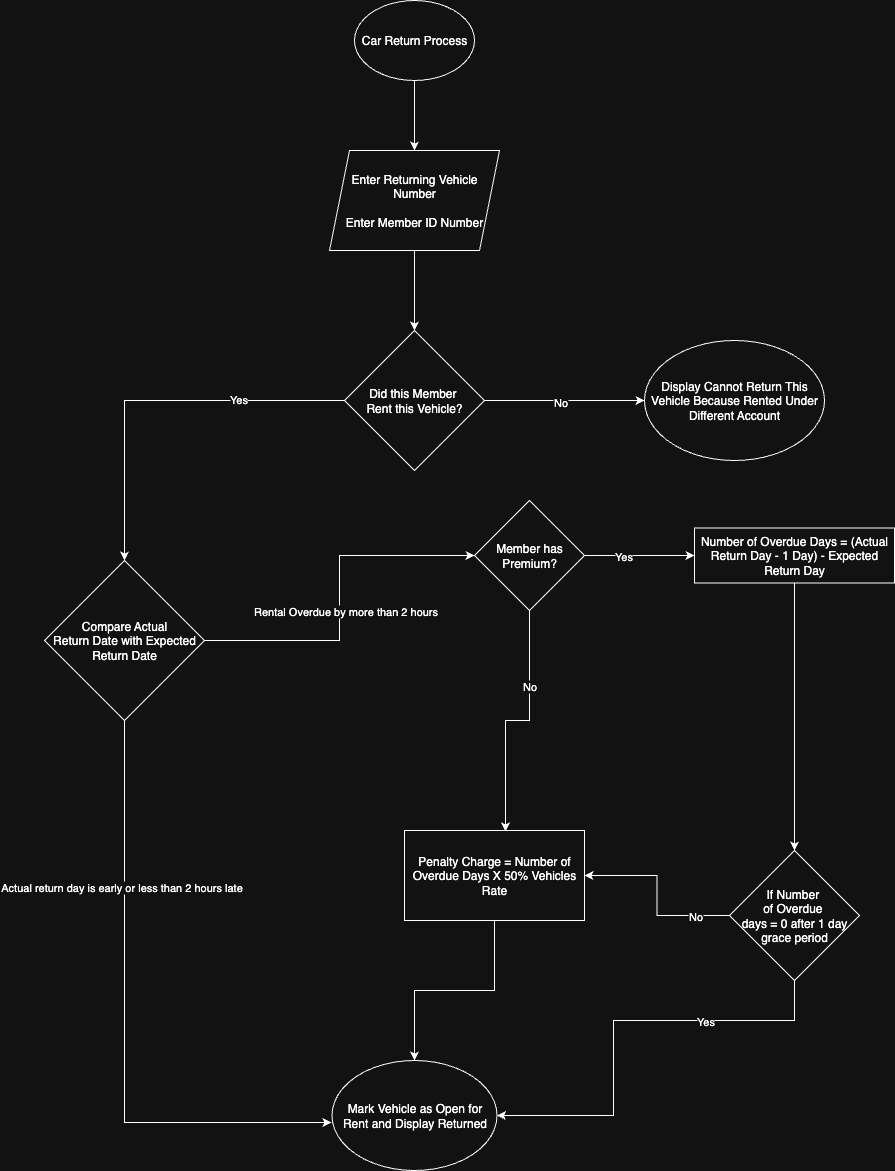

The diagram above was exported from draw.io. Its source (the exported page's mxGraphModel, read from the mxfile embedded in the PNG):
<mxGraphModel dx="1426" dy="853" grid="1" gridSize="10" guides="1" tooltips="1" connect="1" arrows="1" fold="1" page="1" pageScale="1" pageWidth="1100" pageHeight="1500" math="0" shadow="0">
  <root>
    <mxCell id="0" />
    <mxCell id="1" parent="0" />
    <mxCell id="J-WvUzxJrtI6RpDX0Uly-5" style="edgeStyle=orthogonalEdgeStyle;rounded=0;orthogonalLoop=1;jettySize=auto;html=1;entryX=0.5;entryY=0;entryDx=0;entryDy=0;" parent="1" source="J-WvUzxJrtI6RpDX0Uly-1" target="J-WvUzxJrtI6RpDX0Uly-4" edge="1">
      <mxGeometry relative="1" as="geometry" />
    </mxCell>
    <mxCell id="J-WvUzxJrtI6RpDX0Uly-1" value="Car Return Process" style="ellipse;whiteSpace=wrap;html=1;" parent="1" vertex="1">
      <mxGeometry x="460" y="110" width="120" height="80" as="geometry" />
    </mxCell>
    <mxCell id="J-WvUzxJrtI6RpDX0Uly-7" style="edgeStyle=orthogonalEdgeStyle;rounded=0;orthogonalLoop=1;jettySize=auto;html=1;entryX=0.5;entryY=0;entryDx=0;entryDy=0;" parent="1" source="J-WvUzxJrtI6RpDX0Uly-4" target="J-WvUzxJrtI6RpDX0Uly-6" edge="1">
      <mxGeometry relative="1" as="geometry" />
    </mxCell>
    <mxCell id="J-WvUzxJrtI6RpDX0Uly-4" value="Enter Returning Vehicle Number&lt;div&gt;&lt;br&gt;&lt;div&gt;Enter Member ID Number&lt;/div&gt;&lt;/div&gt;" style="shape=parallelogram;perimeter=parallelogramPerimeter;whiteSpace=wrap;html=1;fixedSize=1;" parent="1" vertex="1">
      <mxGeometry x="435" y="260" width="170" height="100" as="geometry" />
    </mxCell>
    <mxCell id="J-WvUzxJrtI6RpDX0Uly-9" style="edgeStyle=orthogonalEdgeStyle;rounded=0;orthogonalLoop=1;jettySize=auto;html=1;entryX=0;entryY=0.5;entryDx=0;entryDy=0;" parent="1" source="J-WvUzxJrtI6RpDX0Uly-6" target="J-WvUzxJrtI6RpDX0Uly-8" edge="1">
      <mxGeometry relative="1" as="geometry" />
    </mxCell>
    <mxCell id="J-WvUzxJrtI6RpDX0Uly-10" value="No" style="edgeLabel;html=1;align=center;verticalAlign=middle;resizable=0;points=[];" parent="J-WvUzxJrtI6RpDX0Uly-9" vertex="1" connectable="0">
      <mxGeometry x="-0.0625" y="-1" relative="1" as="geometry">
        <mxPoint as="offset" />
      </mxGeometry>
    </mxCell>
    <mxCell id="J-WvUzxJrtI6RpDX0Uly-12" style="edgeStyle=orthogonalEdgeStyle;rounded=0;orthogonalLoop=1;jettySize=auto;html=1;entryX=0.5;entryY=0;entryDx=0;entryDy=0;" parent="1" source="J-WvUzxJrtI6RpDX0Uly-6" target="J-WvUzxJrtI6RpDX0Uly-11" edge="1">
      <mxGeometry relative="1" as="geometry" />
    </mxCell>
    <mxCell id="J-WvUzxJrtI6RpDX0Uly-42" value="Yes" style="edgeLabel;html=1;align=center;verticalAlign=middle;resizable=0;points=[];" parent="J-WvUzxJrtI6RpDX0Uly-12" vertex="1" connectable="0">
      <mxGeometry x="-0.4368" y="-2" relative="1" as="geometry">
        <mxPoint as="offset" />
      </mxGeometry>
    </mxCell>
    <mxCell id="J-WvUzxJrtI6RpDX0Uly-6" value="Did this Member&amp;nbsp;&lt;div&gt;Rent this Vehicle?&lt;/div&gt;" style="rhombus;whiteSpace=wrap;html=1;" parent="1" vertex="1">
      <mxGeometry x="450" y="440" width="140" height="140" as="geometry" />
    </mxCell>
    <mxCell id="J-WvUzxJrtI6RpDX0Uly-8" value="Display Cannot Return This Vehicle Because Rented Under Different Account" style="ellipse;whiteSpace=wrap;html=1;" parent="1" vertex="1">
      <mxGeometry x="750" y="450" width="180" height="120" as="geometry" />
    </mxCell>
    <mxCell id="J-WvUzxJrtI6RpDX0Uly-15" style="edgeStyle=orthogonalEdgeStyle;rounded=0;orthogonalLoop=1;jettySize=auto;html=1;entryX=0;entryY=0.5;entryDx=0;entryDy=0;" parent="1" source="J-WvUzxJrtI6RpDX0Uly-11" target="J-WvUzxJrtI6RpDX0Uly-18" edge="1">
      <mxGeometry relative="1" as="geometry">
        <mxPoint x="540" y="750" as="targetPoint" />
      </mxGeometry>
    </mxCell>
    <mxCell id="J-WvUzxJrtI6RpDX0Uly-16" value="Rental Overdue by more than 2 hours" style="edgeLabel;html=1;align=center;verticalAlign=middle;resizable=0;points=[];" parent="J-WvUzxJrtI6RpDX0Uly-15" vertex="1" connectable="0">
      <mxGeometry x="-0.1349" y="4" relative="1" as="geometry">
        <mxPoint x="9" y="-11" as="offset" />
      </mxGeometry>
    </mxCell>
    <mxCell id="J-WvUzxJrtI6RpDX0Uly-11" value="Compare Actual&lt;div&gt;&amp;nbsp;Return Date with Expected&amp;nbsp;&lt;div&gt;Return Date&lt;/div&gt;&lt;/div&gt;" style="rhombus;whiteSpace=wrap;html=1;" parent="1" vertex="1">
      <mxGeometry x="150" y="670" width="160" height="160" as="geometry" />
    </mxCell>
    <mxCell id="J-WvUzxJrtI6RpDX0Uly-20" style="edgeStyle=orthogonalEdgeStyle;rounded=0;orthogonalLoop=1;jettySize=auto;html=1;entryX=0;entryY=0.5;entryDx=0;entryDy=0;" parent="1" source="J-WvUzxJrtI6RpDX0Uly-18" target="J-WvUzxJrtI6RpDX0Uly-19" edge="1">
      <mxGeometry relative="1" as="geometry" />
    </mxCell>
    <mxCell id="J-WvUzxJrtI6RpDX0Uly-21" value="Yes" style="edgeLabel;html=1;align=center;verticalAlign=middle;resizable=0;points=[];" parent="J-WvUzxJrtI6RpDX0Uly-20" vertex="1" connectable="0">
      <mxGeometry x="-0.3111" relative="1" as="geometry">
        <mxPoint as="offset" />
      </mxGeometry>
    </mxCell>
    <mxCell id="J-WvUzxJrtI6RpDX0Uly-31" style="edgeStyle=orthogonalEdgeStyle;rounded=0;orthogonalLoop=1;jettySize=auto;html=1;entryX=0.561;entryY=0.011;entryDx=0;entryDy=0;entryPerimeter=0;" parent="1" source="J-WvUzxJrtI6RpDX0Uly-18" target="J-WvUzxJrtI6RpDX0Uly-35" edge="1">
      <mxGeometry relative="1" as="geometry">
        <mxPoint x="635" y="870" as="targetPoint" />
      </mxGeometry>
    </mxCell>
    <mxCell id="J-WvUzxJrtI6RpDX0Uly-34" value="No" style="edgeLabel;html=1;align=center;verticalAlign=middle;resizable=0;points=[];" parent="J-WvUzxJrtI6RpDX0Uly-31" vertex="1" connectable="0">
      <mxGeometry x="0.4386" y="2" relative="1" as="geometry">
        <mxPoint x="22" y="-77" as="offset" />
      </mxGeometry>
    </mxCell>
    <mxCell id="J-WvUzxJrtI6RpDX0Uly-18" value="Member has Premium?" style="rhombus;whiteSpace=wrap;html=1;" parent="1" vertex="1">
      <mxGeometry x="580" y="610" width="110" height="110" as="geometry" />
    </mxCell>
    <mxCell id="J-WvUzxJrtI6RpDX0Uly-26" style="edgeStyle=orthogonalEdgeStyle;rounded=0;orthogonalLoop=1;jettySize=auto;html=1;" parent="1" source="J-WvUzxJrtI6RpDX0Uly-19" target="J-WvUzxJrtI6RpDX0Uly-25" edge="1">
      <mxGeometry relative="1" as="geometry" />
    </mxCell>
    <mxCell id="J-WvUzxJrtI6RpDX0Uly-19" value="Number of Overdue Days = (Actual Return Day - 1 Day) - Expected Return Day" style="rounded=0;whiteSpace=wrap;html=1;" parent="1" vertex="1">
      <mxGeometry x="800" y="637.5" width="200" height="55" as="geometry" />
    </mxCell>
    <mxCell id="J-WvUzxJrtI6RpDX0Uly-39" style="edgeStyle=orthogonalEdgeStyle;rounded=0;orthogonalLoop=1;jettySize=auto;html=1;entryX=1;entryY=0.5;entryDx=0;entryDy=0;" parent="1" source="J-WvUzxJrtI6RpDX0Uly-25" target="J-WvUzxJrtI6RpDX0Uly-37" edge="1">
      <mxGeometry relative="1" as="geometry">
        <Array as="points">
          <mxPoint x="900" y="1130" />
          <mxPoint x="719" y="1130" />
          <mxPoint x="719" y="1225" />
        </Array>
      </mxGeometry>
    </mxCell>
    <mxCell id="J-WvUzxJrtI6RpDX0Uly-41" value="Yes" style="edgeLabel;html=1;align=center;verticalAlign=middle;resizable=0;points=[];" parent="J-WvUzxJrtI6RpDX0Uly-39" vertex="1" connectable="0">
      <mxGeometry x="-0.348" y="2" relative="1" as="geometry">
        <mxPoint x="11" y="-2" as="offset" />
      </mxGeometry>
    </mxCell>
    <mxCell id="mNLafMRtnlIpobL_Lxgj-1" style="edgeStyle=orthogonalEdgeStyle;rounded=0;orthogonalLoop=1;jettySize=auto;html=1;entryX=1;entryY=0.5;entryDx=0;entryDy=0;" edge="1" parent="1" source="J-WvUzxJrtI6RpDX0Uly-25" target="J-WvUzxJrtI6RpDX0Uly-35">
      <mxGeometry relative="1" as="geometry" />
    </mxCell>
    <mxCell id="mNLafMRtnlIpobL_Lxgj-2" value="No" style="edgeLabel;html=1;align=center;verticalAlign=middle;resizable=0;points=[];" vertex="1" connectable="0" parent="mNLafMRtnlIpobL_Lxgj-1">
      <mxGeometry x="-0.3946" y="1" relative="1" as="geometry">
        <mxPoint x="21" y="-1" as="offset" />
      </mxGeometry>
    </mxCell>
    <mxCell id="J-WvUzxJrtI6RpDX0Uly-25" value="If Number&amp;nbsp;&lt;div&gt;of Overdue&amp;nbsp;&lt;/div&gt;&lt;div&gt;days = 0 after 1 day grace period&lt;/div&gt;" style="rhombus;whiteSpace=wrap;html=1;" parent="1" vertex="1">
      <mxGeometry x="835" y="960" width="130" height="130" as="geometry" />
    </mxCell>
    <mxCell id="J-WvUzxJrtI6RpDX0Uly-38" style="edgeStyle=orthogonalEdgeStyle;rounded=0;orthogonalLoop=1;jettySize=auto;html=1;entryX=0.5;entryY=0;entryDx=0;entryDy=0;" parent="1" source="J-WvUzxJrtI6RpDX0Uly-35" target="J-WvUzxJrtI6RpDX0Uly-37" edge="1">
      <mxGeometry relative="1" as="geometry" />
    </mxCell>
    <mxCell id="J-WvUzxJrtI6RpDX0Uly-35" value="Penalty Charge = Number of Overdue Days X 50% Vehicles Rate" style="rounded=0;whiteSpace=wrap;html=1;" parent="1" vertex="1">
      <mxGeometry x="510" y="940" width="180" height="90" as="geometry" />
    </mxCell>
    <mxCell id="J-WvUzxJrtI6RpDX0Uly-37" value="Mark Vehicle as Open for Rent and Display Returned" style="ellipse;whiteSpace=wrap;html=1;" parent="1" vertex="1">
      <mxGeometry x="437.5" y="1170" width="165" height="110" as="geometry" />
    </mxCell>
    <mxCell id="mNLafMRtnlIpobL_Lxgj-3" style="edgeStyle=orthogonalEdgeStyle;rounded=0;orthogonalLoop=1;jettySize=auto;html=1;entryX=-0.003;entryY=0.564;entryDx=0;entryDy=0;entryPerimeter=0;" edge="1" parent="1" source="J-WvUzxJrtI6RpDX0Uly-11" target="J-WvUzxJrtI6RpDX0Uly-37">
      <mxGeometry relative="1" as="geometry">
        <Array as="points">
          <mxPoint x="230" y="1232" />
        </Array>
      </mxGeometry>
    </mxCell>
    <mxCell id="mNLafMRtnlIpobL_Lxgj-5" value="Actual return day is early or less than 2 hours late" style="edgeLabel;html=1;align=center;verticalAlign=middle;resizable=0;points=[];" vertex="1" connectable="0" parent="mNLafMRtnlIpobL_Lxgj-3">
      <mxGeometry x="-0.4548" y="-4" relative="1" as="geometry">
        <mxPoint as="offset" />
      </mxGeometry>
    </mxCell>
  </root>
</mxGraphModel>